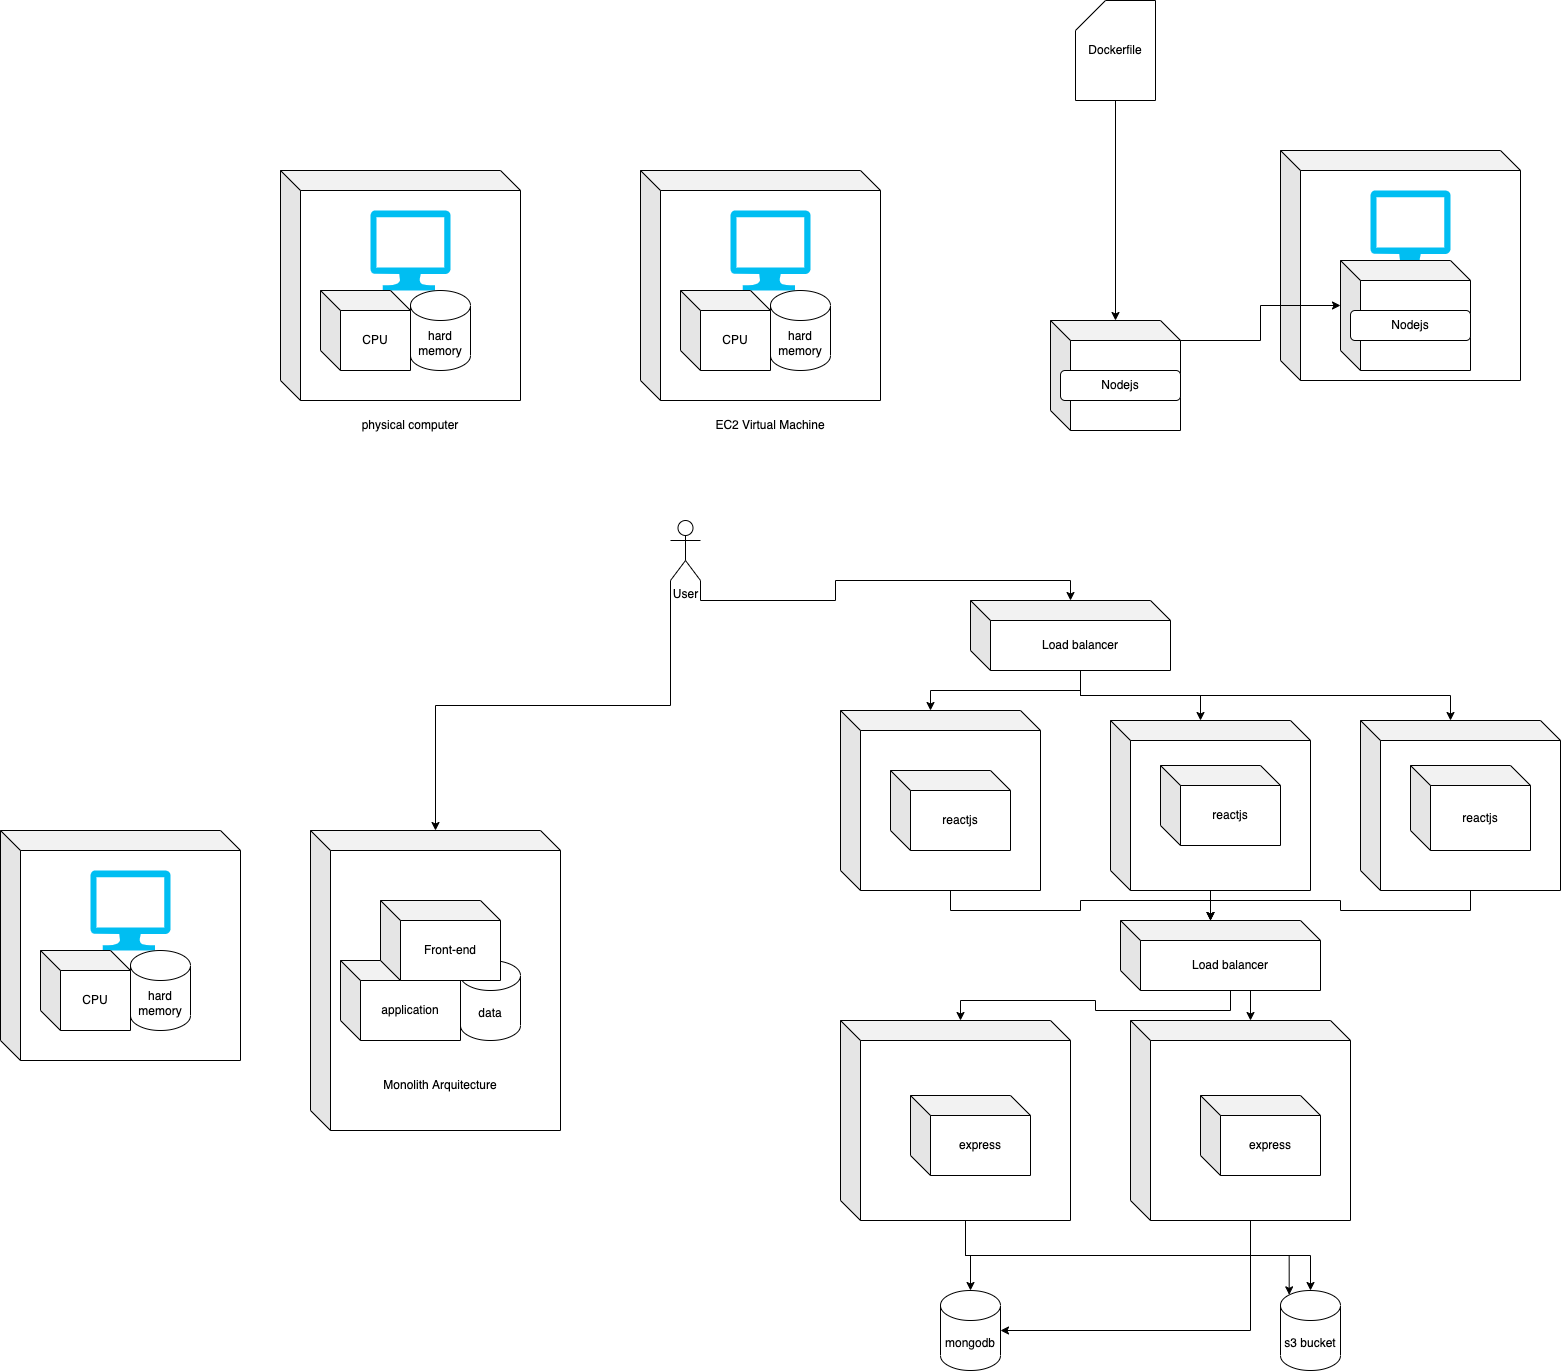

The diagram above was exported from draw.io. Its source (the exported page's mxGraphModel, read from the mxfile embedded in the PNG):
<mxGraphModel dx="1577" dy="2056" grid="1" gridSize="10" guides="1" tooltips="1" connect="1" arrows="1" fold="1" page="1" pageScale="1" pageWidth="827" pageHeight="1169" math="0" shadow="0">
  <root>
    <mxCell id="0" />
    <mxCell id="1" parent="0" />
    <mxCell id="cfNOjg7S44b85ryRno1V-8" value="" style="shape=cube;whiteSpace=wrap;html=1;boundedLbl=1;backgroundOutline=1;darkOpacity=0.05;darkOpacity2=0.1;" vertex="1" parent="1">
      <mxGeometry x="340" y="30" width="250" height="300" as="geometry" />
    </mxCell>
    <mxCell id="cfNOjg7S44b85ryRno1V-4" value="" style="shape=cube;whiteSpace=wrap;html=1;boundedLbl=1;backgroundOutline=1;darkOpacity=0.05;darkOpacity2=0.1;" vertex="1" parent="1">
      <mxGeometry x="30" y="30" width="240" height="230" as="geometry" />
    </mxCell>
    <mxCell id="cfNOjg7S44b85ryRno1V-1" value="" style="verticalLabelPosition=bottom;html=1;verticalAlign=top;align=center;strokeColor=none;fillColor=#00BEF2;shape=mxgraph.azure.computer;pointerEvents=1;" vertex="1" parent="1">
      <mxGeometry x="120" y="70" width="80" height="80" as="geometry" />
    </mxCell>
    <mxCell id="cfNOjg7S44b85ryRno1V-2" value="hard memory" style="shape=cylinder3;whiteSpace=wrap;html=1;boundedLbl=1;backgroundOutline=1;size=15;" vertex="1" parent="1">
      <mxGeometry x="160" y="150" width="60" height="80" as="geometry" />
    </mxCell>
    <mxCell id="cfNOjg7S44b85ryRno1V-3" value="CPU" style="shape=cube;whiteSpace=wrap;html=1;boundedLbl=1;backgroundOutline=1;darkOpacity=0.05;darkOpacity2=0.1;" vertex="1" parent="1">
      <mxGeometry x="70" y="150" width="90" height="80" as="geometry" />
    </mxCell>
    <mxCell id="cfNOjg7S44b85ryRno1V-5" value="data" style="shape=cylinder3;whiteSpace=wrap;html=1;boundedLbl=1;backgroundOutline=1;size=15;" vertex="1" parent="1">
      <mxGeometry x="490" y="160" width="60" height="80" as="geometry" />
    </mxCell>
    <mxCell id="cfNOjg7S44b85ryRno1V-6" value="application" style="shape=cube;whiteSpace=wrap;html=1;boundedLbl=1;backgroundOutline=1;darkOpacity=0.05;darkOpacity2=0.1;" vertex="1" parent="1">
      <mxGeometry x="370" y="160" width="120" height="80" as="geometry" />
    </mxCell>
    <mxCell id="cfNOjg7S44b85ryRno1V-7" value="Front-end" style="shape=cube;whiteSpace=wrap;html=1;boundedLbl=1;backgroundOutline=1;darkOpacity=0.05;darkOpacity2=0.1;" vertex="1" parent="1">
      <mxGeometry x="410" y="100" width="120" height="80" as="geometry" />
    </mxCell>
    <mxCell id="cfNOjg7S44b85ryRno1V-9" value="Monolith Arquitecture" style="text;html=1;strokeColor=none;fillColor=none;align=center;verticalAlign=middle;whiteSpace=wrap;rounded=0;" vertex="1" parent="1">
      <mxGeometry x="350" y="270" width="240" height="30" as="geometry" />
    </mxCell>
    <mxCell id="cfNOjg7S44b85ryRno1V-33" style="edgeStyle=orthogonalEdgeStyle;rounded=0;orthogonalLoop=1;jettySize=auto;html=1;exitX=0;exitY=0;exitDx=110;exitDy=180;exitPerimeter=0;entryX=0;entryY=0;entryDx=90;entryDy=0;entryPerimeter=0;" edge="1" parent="1" source="cfNOjg7S44b85ryRno1V-10" target="cfNOjg7S44b85ryRno1V-32">
      <mxGeometry relative="1" as="geometry" />
    </mxCell>
    <mxCell id="cfNOjg7S44b85ryRno1V-10" value="" style="shape=cube;whiteSpace=wrap;html=1;boundedLbl=1;backgroundOutline=1;darkOpacity=0.05;darkOpacity2=0.1;" vertex="1" parent="1">
      <mxGeometry x="870" y="-90" width="200" height="180" as="geometry" />
    </mxCell>
    <mxCell id="cfNOjg7S44b85ryRno1V-11" value="reactjs" style="shape=cube;whiteSpace=wrap;html=1;boundedLbl=1;backgroundOutline=1;darkOpacity=0.05;darkOpacity2=0.1;" vertex="1" parent="1">
      <mxGeometry x="920" y="-30" width="120" height="80" as="geometry" />
    </mxCell>
    <mxCell id="cfNOjg7S44b85ryRno1V-19" style="edgeStyle=orthogonalEdgeStyle;rounded=0;orthogonalLoop=1;jettySize=auto;html=1;exitX=0;exitY=0;exitDx=125;exitDy=200;exitPerimeter=0;entryX=0.5;entryY=0;entryDx=0;entryDy=0;entryPerimeter=0;" edge="1" parent="1" source="cfNOjg7S44b85ryRno1V-12" target="cfNOjg7S44b85ryRno1V-14">
      <mxGeometry relative="1" as="geometry" />
    </mxCell>
    <mxCell id="cfNOjg7S44b85ryRno1V-40" style="edgeStyle=orthogonalEdgeStyle;rounded=0;orthogonalLoop=1;jettySize=auto;html=1;exitX=0;exitY=0;exitDx=125;exitDy=200;exitPerimeter=0;entryX=0.5;entryY=0;entryDx=0;entryDy=0;entryPerimeter=0;" edge="1" parent="1" source="cfNOjg7S44b85ryRno1V-12" target="cfNOjg7S44b85ryRno1V-39">
      <mxGeometry relative="1" as="geometry" />
    </mxCell>
    <mxCell id="cfNOjg7S44b85ryRno1V-12" value="" style="shape=cube;whiteSpace=wrap;html=1;boundedLbl=1;backgroundOutline=1;darkOpacity=0.05;darkOpacity2=0.1;" vertex="1" parent="1">
      <mxGeometry x="870" y="220" width="230" height="200" as="geometry" />
    </mxCell>
    <mxCell id="cfNOjg7S44b85ryRno1V-13" value="express" style="shape=cube;whiteSpace=wrap;html=1;boundedLbl=1;backgroundOutline=1;darkOpacity=0.05;darkOpacity2=0.1;" vertex="1" parent="1">
      <mxGeometry x="940" y="295" width="120" height="80" as="geometry" />
    </mxCell>
    <mxCell id="cfNOjg7S44b85ryRno1V-14" value="mongodb" style="shape=cylinder3;whiteSpace=wrap;html=1;boundedLbl=1;backgroundOutline=1;size=15;" vertex="1" parent="1">
      <mxGeometry x="970" y="490" width="60" height="80" as="geometry" />
    </mxCell>
    <mxCell id="cfNOjg7S44b85ryRno1V-16" style="edgeStyle=orthogonalEdgeStyle;rounded=0;orthogonalLoop=1;jettySize=auto;html=1;exitX=0;exitY=1;exitDx=0;exitDy=0;exitPerimeter=0;" edge="1" parent="1" source="cfNOjg7S44b85ryRno1V-15" target="cfNOjg7S44b85ryRno1V-8">
      <mxGeometry relative="1" as="geometry" />
    </mxCell>
    <mxCell id="cfNOjg7S44b85ryRno1V-26" style="edgeStyle=orthogonalEdgeStyle;rounded=0;orthogonalLoop=1;jettySize=auto;html=1;exitX=1;exitY=1;exitDx=0;exitDy=0;exitPerimeter=0;" edge="1" parent="1" source="cfNOjg7S44b85ryRno1V-15" target="cfNOjg7S44b85ryRno1V-25">
      <mxGeometry relative="1" as="geometry" />
    </mxCell>
    <mxCell id="cfNOjg7S44b85ryRno1V-15" value="User" style="shape=umlActor;verticalLabelPosition=bottom;verticalAlign=top;html=1;outlineConnect=0;" vertex="1" parent="1">
      <mxGeometry x="700" y="-280" width="30" height="60" as="geometry" />
    </mxCell>
    <mxCell id="cfNOjg7S44b85ryRno1V-34" style="edgeStyle=orthogonalEdgeStyle;rounded=0;orthogonalLoop=1;jettySize=auto;html=1;exitX=0;exitY=0;exitDx=110;exitDy=170;exitPerimeter=0;" edge="1" parent="1" source="cfNOjg7S44b85ryRno1V-20">
      <mxGeometry relative="1" as="geometry">
        <mxPoint x="1240" y="120" as="targetPoint" />
      </mxGeometry>
    </mxCell>
    <mxCell id="cfNOjg7S44b85ryRno1V-20" value="" style="shape=cube;whiteSpace=wrap;html=1;boundedLbl=1;backgroundOutline=1;darkOpacity=0.05;darkOpacity2=0.1;" vertex="1" parent="1">
      <mxGeometry x="1140" y="-80" width="200" height="170" as="geometry" />
    </mxCell>
    <mxCell id="cfNOjg7S44b85ryRno1V-21" value="reactjs" style="shape=cube;whiteSpace=wrap;html=1;boundedLbl=1;backgroundOutline=1;darkOpacity=0.05;darkOpacity2=0.1;" vertex="1" parent="1">
      <mxGeometry x="1190" y="-35" width="120" height="80" as="geometry" />
    </mxCell>
    <mxCell id="cfNOjg7S44b85ryRno1V-38" style="edgeStyle=orthogonalEdgeStyle;rounded=0;orthogonalLoop=1;jettySize=auto;html=1;exitX=0;exitY=0;exitDx=120;exitDy=200;exitPerimeter=0;entryX=1;entryY=0.5;entryDx=0;entryDy=0;entryPerimeter=0;" edge="1" parent="1" source="cfNOjg7S44b85ryRno1V-22" target="cfNOjg7S44b85ryRno1V-14">
      <mxGeometry relative="1" as="geometry" />
    </mxCell>
    <mxCell id="cfNOjg7S44b85ryRno1V-41" style="edgeStyle=orthogonalEdgeStyle;rounded=0;orthogonalLoop=1;jettySize=auto;html=1;exitX=0;exitY=0;exitDx=120;exitDy=200;exitPerimeter=0;entryX=0.145;entryY=0;entryDx=0;entryDy=4.35;entryPerimeter=0;" edge="1" parent="1" source="cfNOjg7S44b85ryRno1V-22" target="cfNOjg7S44b85ryRno1V-39">
      <mxGeometry relative="1" as="geometry" />
    </mxCell>
    <mxCell id="cfNOjg7S44b85ryRno1V-22" value="" style="shape=cube;whiteSpace=wrap;html=1;boundedLbl=1;backgroundOutline=1;darkOpacity=0.05;darkOpacity2=0.1;" vertex="1" parent="1">
      <mxGeometry x="1160" y="220" width="220" height="200" as="geometry" />
    </mxCell>
    <mxCell id="cfNOjg7S44b85ryRno1V-23" value="express" style="shape=cube;whiteSpace=wrap;html=1;boundedLbl=1;backgroundOutline=1;darkOpacity=0.05;darkOpacity2=0.1;" vertex="1" parent="1">
      <mxGeometry x="1230" y="295" width="120" height="80" as="geometry" />
    </mxCell>
    <mxCell id="cfNOjg7S44b85ryRno1V-27" style="edgeStyle=orthogonalEdgeStyle;rounded=0;orthogonalLoop=1;jettySize=auto;html=1;exitX=0;exitY=0;exitDx=110;exitDy=70;exitPerimeter=0;entryX=0;entryY=0;entryDx=90;entryDy=0;entryPerimeter=0;" edge="1" parent="1" source="cfNOjg7S44b85ryRno1V-25" target="cfNOjg7S44b85ryRno1V-10">
      <mxGeometry relative="1" as="geometry" />
    </mxCell>
    <mxCell id="cfNOjg7S44b85ryRno1V-28" style="edgeStyle=orthogonalEdgeStyle;rounded=0;orthogonalLoop=1;jettySize=auto;html=1;exitX=0;exitY=0;exitDx=110;exitDy=70;exitPerimeter=0;entryX=0;entryY=0;entryDx=90;entryDy=0;entryPerimeter=0;" edge="1" parent="1" source="cfNOjg7S44b85ryRno1V-25" target="cfNOjg7S44b85ryRno1V-20">
      <mxGeometry relative="1" as="geometry" />
    </mxCell>
    <mxCell id="cfNOjg7S44b85ryRno1V-31" style="edgeStyle=orthogonalEdgeStyle;rounded=0;orthogonalLoop=1;jettySize=auto;html=1;exitX=0;exitY=0;exitDx=110;exitDy=70;exitPerimeter=0;entryX=0;entryY=0;entryDx=90;entryDy=0;entryPerimeter=0;" edge="1" parent="1" source="cfNOjg7S44b85ryRno1V-25" target="cfNOjg7S44b85ryRno1V-29">
      <mxGeometry relative="1" as="geometry" />
    </mxCell>
    <mxCell id="cfNOjg7S44b85ryRno1V-25" value="Load balancer" style="shape=cube;whiteSpace=wrap;html=1;boundedLbl=1;backgroundOutline=1;darkOpacity=0.05;darkOpacity2=0.1;" vertex="1" parent="1">
      <mxGeometry x="1000" y="-200" width="200" height="70" as="geometry" />
    </mxCell>
    <mxCell id="cfNOjg7S44b85ryRno1V-35" style="edgeStyle=orthogonalEdgeStyle;rounded=0;orthogonalLoop=1;jettySize=auto;html=1;exitX=0;exitY=0;exitDx=110;exitDy=170;exitPerimeter=0;entryX=0;entryY=0;entryDx=90;entryDy=0;entryPerimeter=0;" edge="1" parent="1" source="cfNOjg7S44b85ryRno1V-29" target="cfNOjg7S44b85ryRno1V-32">
      <mxGeometry relative="1" as="geometry" />
    </mxCell>
    <mxCell id="cfNOjg7S44b85ryRno1V-29" value="" style="shape=cube;whiteSpace=wrap;html=1;boundedLbl=1;backgroundOutline=1;darkOpacity=0.05;darkOpacity2=0.1;" vertex="1" parent="1">
      <mxGeometry x="1390" y="-80" width="200" height="170" as="geometry" />
    </mxCell>
    <mxCell id="cfNOjg7S44b85ryRno1V-30" value="reactjs" style="shape=cube;whiteSpace=wrap;html=1;boundedLbl=1;backgroundOutline=1;darkOpacity=0.05;darkOpacity2=0.1;" vertex="1" parent="1">
      <mxGeometry x="1440" y="-35" width="120" height="85" as="geometry" />
    </mxCell>
    <mxCell id="cfNOjg7S44b85ryRno1V-36" style="edgeStyle=orthogonalEdgeStyle;rounded=0;orthogonalLoop=1;jettySize=auto;html=1;exitX=0;exitY=0;exitDx=110;exitDy=70;exitPerimeter=0;entryX=0;entryY=0;entryDx=120;entryDy=0;entryPerimeter=0;" edge="1" parent="1" source="cfNOjg7S44b85ryRno1V-32" target="cfNOjg7S44b85ryRno1V-12">
      <mxGeometry relative="1" as="geometry" />
    </mxCell>
    <mxCell id="cfNOjg7S44b85ryRno1V-37" style="edgeStyle=orthogonalEdgeStyle;rounded=0;orthogonalLoop=1;jettySize=auto;html=1;exitX=0;exitY=0;exitDx=110;exitDy=70;exitPerimeter=0;entryX=0;entryY=0;entryDx=120;entryDy=0;entryPerimeter=0;" edge="1" parent="1" source="cfNOjg7S44b85ryRno1V-32" target="cfNOjg7S44b85ryRno1V-22">
      <mxGeometry relative="1" as="geometry" />
    </mxCell>
    <mxCell id="cfNOjg7S44b85ryRno1V-32" value="Load balancer" style="shape=cube;whiteSpace=wrap;html=1;boundedLbl=1;backgroundOutline=1;darkOpacity=0.05;darkOpacity2=0.1;" vertex="1" parent="1">
      <mxGeometry x="1150" y="120" width="200" height="70" as="geometry" />
    </mxCell>
    <mxCell id="cfNOjg7S44b85ryRno1V-39" value="s3 bucket" style="shape=cylinder3;whiteSpace=wrap;html=1;boundedLbl=1;backgroundOutline=1;size=15;" vertex="1" parent="1">
      <mxGeometry x="1310" y="490" width="60" height="80" as="geometry" />
    </mxCell>
    <mxCell id="cfNOjg7S44b85ryRno1V-42" value="" style="shape=cube;whiteSpace=wrap;html=1;boundedLbl=1;backgroundOutline=1;darkOpacity=0.05;darkOpacity2=0.1;" vertex="1" parent="1">
      <mxGeometry x="310" y="-630" width="240" height="230" as="geometry" />
    </mxCell>
    <mxCell id="cfNOjg7S44b85ryRno1V-43" value="" style="verticalLabelPosition=bottom;html=1;verticalAlign=top;align=center;strokeColor=none;fillColor=#00BEF2;shape=mxgraph.azure.computer;pointerEvents=1;" vertex="1" parent="1">
      <mxGeometry x="400" y="-590" width="80" height="80" as="geometry" />
    </mxCell>
    <mxCell id="cfNOjg7S44b85ryRno1V-44" value="hard memory" style="shape=cylinder3;whiteSpace=wrap;html=1;boundedLbl=1;backgroundOutline=1;size=15;" vertex="1" parent="1">
      <mxGeometry x="440" y="-510" width="60" height="80" as="geometry" />
    </mxCell>
    <mxCell id="cfNOjg7S44b85ryRno1V-45" value="CPU" style="shape=cube;whiteSpace=wrap;html=1;boundedLbl=1;backgroundOutline=1;darkOpacity=0.05;darkOpacity2=0.1;" vertex="1" parent="1">
      <mxGeometry x="350" y="-510" width="90" height="80" as="geometry" />
    </mxCell>
    <mxCell id="cfNOjg7S44b85ryRno1V-46" value="physical computer" style="text;html=1;strokeColor=none;fillColor=none;align=center;verticalAlign=middle;whiteSpace=wrap;rounded=0;" vertex="1" parent="1">
      <mxGeometry x="370" y="-390" width="140" height="30" as="geometry" />
    </mxCell>
    <mxCell id="cfNOjg7S44b85ryRno1V-47" value="" style="shape=cube;whiteSpace=wrap;html=1;boundedLbl=1;backgroundOutline=1;darkOpacity=0.05;darkOpacity2=0.1;" vertex="1" parent="1">
      <mxGeometry x="670" y="-630" width="240" height="230" as="geometry" />
    </mxCell>
    <mxCell id="cfNOjg7S44b85ryRno1V-48" value="" style="verticalLabelPosition=bottom;html=1;verticalAlign=top;align=center;strokeColor=none;fillColor=#00BEF2;shape=mxgraph.azure.computer;pointerEvents=1;" vertex="1" parent="1">
      <mxGeometry x="760" y="-590" width="80" height="80" as="geometry" />
    </mxCell>
    <mxCell id="cfNOjg7S44b85ryRno1V-49" value="hard memory" style="shape=cylinder3;whiteSpace=wrap;html=1;boundedLbl=1;backgroundOutline=1;size=15;" vertex="1" parent="1">
      <mxGeometry x="800" y="-510" width="60" height="80" as="geometry" />
    </mxCell>
    <mxCell id="cfNOjg7S44b85ryRno1V-50" value="CPU" style="shape=cube;whiteSpace=wrap;html=1;boundedLbl=1;backgroundOutline=1;darkOpacity=0.05;darkOpacity2=0.1;" vertex="1" parent="1">
      <mxGeometry x="710" y="-510" width="90" height="80" as="geometry" />
    </mxCell>
    <mxCell id="cfNOjg7S44b85ryRno1V-51" value="EC2 Virtual Machine" style="text;html=1;strokeColor=none;fillColor=none;align=center;verticalAlign=middle;whiteSpace=wrap;rounded=0;" vertex="1" parent="1">
      <mxGeometry x="730" y="-390" width="140" height="30" as="geometry" />
    </mxCell>
    <mxCell id="cfNOjg7S44b85ryRno1V-52" value="" style="shape=cube;whiteSpace=wrap;html=1;boundedLbl=1;backgroundOutline=1;darkOpacity=0.05;darkOpacity2=0.1;" vertex="1" parent="1">
      <mxGeometry x="1080" y="-480" width="130" height="110" as="geometry" />
    </mxCell>
    <mxCell id="cfNOjg7S44b85ryRno1V-54" style="edgeStyle=orthogonalEdgeStyle;rounded=0;orthogonalLoop=1;jettySize=auto;html=1;exitX=0.5;exitY=1;exitDx=0;exitDy=0;exitPerimeter=0;" edge="1" parent="1" source="cfNOjg7S44b85ryRno1V-53" target="cfNOjg7S44b85ryRno1V-52">
      <mxGeometry relative="1" as="geometry" />
    </mxCell>
    <mxCell id="cfNOjg7S44b85ryRno1V-53" value="Dockerfile" style="shape=card;whiteSpace=wrap;html=1;" vertex="1" parent="1">
      <mxGeometry x="1105" y="-800" width="80" height="100" as="geometry" />
    </mxCell>
    <mxCell id="cfNOjg7S44b85ryRno1V-55" value="Nodejs" style="rounded=1;whiteSpace=wrap;html=1;" vertex="1" parent="1">
      <mxGeometry x="1090" y="-430" width="120" height="30" as="geometry" />
    </mxCell>
    <mxCell id="cfNOjg7S44b85ryRno1V-56" value="" style="shape=cube;whiteSpace=wrap;html=1;boundedLbl=1;backgroundOutline=1;darkOpacity=0.05;darkOpacity2=0.1;" vertex="1" parent="1">
      <mxGeometry x="1310" y="-650" width="240" height="230" as="geometry" />
    </mxCell>
    <mxCell id="cfNOjg7S44b85ryRno1V-57" value="" style="verticalLabelPosition=bottom;html=1;verticalAlign=top;align=center;strokeColor=none;fillColor=#00BEF2;shape=mxgraph.azure.computer;pointerEvents=1;" vertex="1" parent="1">
      <mxGeometry x="1400" y="-610" width="80" height="80" as="geometry" />
    </mxCell>
    <mxCell id="cfNOjg7S44b85ryRno1V-58" value="" style="shape=cube;whiteSpace=wrap;html=1;boundedLbl=1;backgroundOutline=1;darkOpacity=0.05;darkOpacity2=0.1;" vertex="1" parent="1">
      <mxGeometry x="1370" y="-540" width="130" height="110" as="geometry" />
    </mxCell>
    <mxCell id="cfNOjg7S44b85ryRno1V-59" value="Nodejs" style="rounded=1;whiteSpace=wrap;html=1;" vertex="1" parent="1">
      <mxGeometry x="1380" y="-490" width="120" height="30" as="geometry" />
    </mxCell>
    <mxCell id="cfNOjg7S44b85ryRno1V-60" style="edgeStyle=orthogonalEdgeStyle;rounded=0;orthogonalLoop=1;jettySize=auto;html=1;exitX=0;exitY=0;exitDx=130;exitDy=20;exitPerimeter=0;entryX=0;entryY=0;entryDx=0;entryDy=45;entryPerimeter=0;" edge="1" parent="1" source="cfNOjg7S44b85ryRno1V-52" target="cfNOjg7S44b85ryRno1V-58">
      <mxGeometry relative="1" as="geometry" />
    </mxCell>
  </root>
</mxGraphModel>